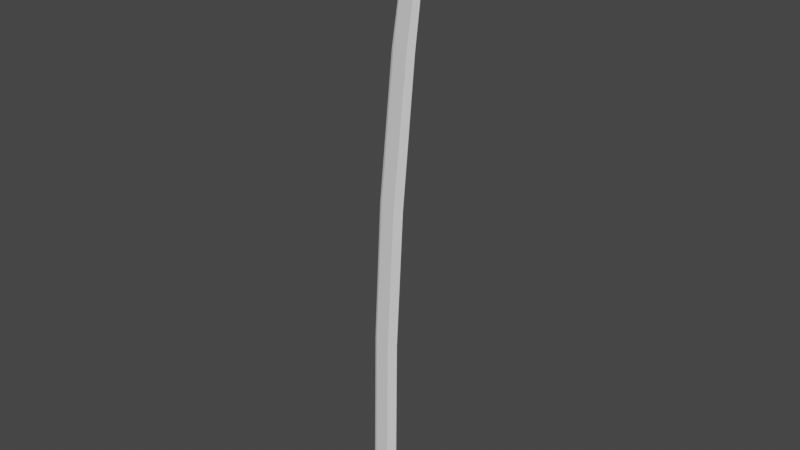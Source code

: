 # Source: katana.blend  (saved by Blender 3.6.13; exported with 4.5.12 LTS)
import bpy
from mathutils import Matrix  # noqa: F401  (used for matrix-valued properties, if any)

bpy.ops.wm.read_factory_settings(use_empty=True)
scene = bpy.context.scene
scene.name = 'Scene'

# ---- collections
col_collection = bpy.data.collections.new('Collection'); scene.collection.children.link(col_collection)

# ---- world
world_world = bpy.data.worlds.new('World'); scene.world = world_world
world_world.use_nodes = True; world_world.node_tree.nodes.clear()
_N = world_world.node_tree.nodes; _L = world_world.node_tree.links
n0 = _N.new('ShaderNodeOutputWorld'); n0.name = 'World Output'; n0.location = (300, 300)
n1 = _N.new('ShaderNodeBackground'); n1.name = 'Background'; n1.location = (10, 300)
n1.inputs[0].default_value = (0.05088, 0.05088, 0.05088, 1.0)
_L.new(n1.outputs[0], n0.inputs[0])
n0.is_active_output = True
world_world.color = (0.05088, 0.05088, 0.05088)
world_world.use_sun_shadow = False
world_world.sun_shadow_jitter_overblur = 0.0

# ---- meshes
me_plane = bpy.data.meshes.new('Plane')
me_plane.from_pydata([(-1.053, -0.8589, 0.0), (0.9467, -0.8589, 0.0), (-1.053, 1.141, 0.0), (0.9467, 1.141, 0.0), (-0.8714, 11.37, 0.0), (1.046, 11.37, 0.0), (-0.3324, 21.69, 0.0), (1.568, 21.69, 0.0), (0.704, 32.2, 0.0), (2.477, 32.29, 0.0), (1.789, 39.29, 0.0), (0.28, -0.8589, 0.201), (0.28, 1.141, 0.201), (0.4067, 11.37, 0.201), (0.9692, 21.7, 0.201), (2.006, 32.3, 0.201), (2.98, 39.05, 0.201), (-0.8327, 1.141, 0.1062), (-0.6635, 11.37, 0.1062), (-0.1191, 21.69, 0.1062), (0.9174, 32.22, 0.1062), (1.888, 39.25, 0.1062), (-0.8327, -0.8589, 0.1062), (1.904, 39.83, 0.0), (2.006, 39.81, 0.1062), (2.03, 40.3, 0.0), (2.129, 40.27, 0.1062), (2.191, 40.75, 0.0), (2.289, 40.72, 0.1062), (2.361, 41.16, 0.0), (2.457, 41.12, 0.1062), (2.639, 41.57, 0.0), (2.725, 41.51, 0.1062), (2.992, 41.9, 0.0), (3.063, 41.82, 0.1062), (3.339, 42.1, 0.0), (3.391, 42.01, 0.1062), (3.069, 39.44, 0.1892), (3.159, 39.82, 0.1773), (3.249, 40.21, 0.1655), (3.338, 40.59, 0.1536), (3.428, 40.98, 0.1418), (3.518, 41.36, 0.1299), (3.294, 39.35, 0.01428), (3.339, 39.69, 0.02911), (3.384, 40.04, 0.04394), (3.429, 40.38, 0.05877), (3.473, 40.72, 0.0736), (3.518, 41.06, 0.08842), (3.563, 41.41, 0.1033), (3.697, 42.13, 0.1062), (3.608, 41.75, 0.1181), (3.249, 39.01, 0.0), (3.294, 39.35, 0.0), (3.339, 39.69, 0.0), (3.384, 40.04, 0.0), (3.429, 40.38, 0.0), (3.473, 40.72, 0.0), (3.518, 41.06, 0.0), (3.708, 42.24, 0.0), (3.697, 42.13, 0.0), (3.608, 41.75, 0.0), (3.563, 41.41, 0.0)], [], [(11, 1, 3, 12), (12, 3, 5, 13), (13, 5, 7, 14), (14, 7, 9, 15), (15, 9, 52, 16), (20, 15, 16, 21), (19, 14, 15, 20), (18, 13, 14, 19), (17, 12, 13, 18), (22, 11, 12, 17), (0, 22, 17, 2), (2, 17, 18, 4), (4, 18, 19, 6), (6, 19, 20, 8), (8, 20, 21, 10), (10, 21, 24, 23), (23, 24, 26, 25), (25, 26, 28, 27), (27, 28, 30, 29), (29, 30, 32, 31), (31, 32, 34, 33), (33, 34, 36, 35), (35, 36, 50, 59), (16, 37, 24, 21), (26, 24, 37, 38), (28, 26, 38, 39), (30, 28, 39, 40), (32, 30, 40, 41), (34, 32, 41, 42), (36, 34, 42, 51), (50, 36, 51), (52, 43, 37, 16), (38, 37, 43, 44), (39, 38, 44, 45), (40, 39, 45, 46), (41, 40, 46, 47), (42, 41, 47, 48), (49, 51, 42, 48), (51, 49, 62, 61), (48, 47, 57, 58), (45, 44, 54, 55), (49, 48, 58, 62), (59, 50, 60), (46, 45, 55, 56), (43, 52, 53), (50, 51, 61, 60), (47, 46, 56, 57), (44, 43, 53, 54)])
_uv = me_plane.uv_layers.new(name='UVMap')
_uv.uv.foreach_set('vector', [0.6667, 0.0, 1.0, 0.0, 1.0, 1.0, 0.6667, 1.0, 0.6667, 1.0, 1.0, 1.0, 1.0, 1.0, 0.6667, 1.0, 0.6667, 1.0, 1.0, 1.0, 1.0, 1.0, 0.6667, 1.0, 0.6667, 1.0, 1.0, 1.0, 1.0, 1.0, 0.6667, 1.0, 0.6667, 1.0, 1.0, 1.0, 1.0, 1.0, 0.6667, 1.0, 0.1538, 1.0, 0.6667, 1.0, 0.6667, 1.0, 0.1538, 1.0, 0.1538, 1.0, 0.6667, 1.0, 0.6667, 1.0, 0.1538, 1.0, 0.1538, 1.0, 0.6667, 1.0, 0.6667, 1.0, 0.1538, 1.0, 0.1538, 1.0, 0.6667, 1.0, 0.6667, 1.0, 0.1538, 1.0, 0.1538, 0.0, 0.6667, 0.0, 0.6667, 1.0, 0.1538, 1.0, 0.0, 0.0, 0.1538, 0.0, 0.1538, 1.0, 0.0, 1.0, 0.0, 1.0, 0.1538, 1.0, 0.1538, 1.0, 0.0, 1.0, 0.0, 1.0, 0.1538, 1.0, 0.1538, 1.0, 0.0, 1.0, 0.0, 1.0, 0.1538, 1.0, 0.1538, 1.0, 0.0, 1.0, 0.0, 1.0, 0.1538, 1.0, 0.1538, 1.0, 0.0, 1.0, 0.0, 1.0, 0.1538, 1.0, 0.1538, 1.0, 0.0, 1.0, 0.0, 1.0, 0.1538, 1.0, 0.1538, 1.0, 0.0, 1.0, 0.0, 1.0, 0.1538, 1.0, 0.1538, 1.0, 0.0, 1.0, 0.0, 1.0, 0.1538, 1.0, 0.1538, 1.0, 0.0, 1.0, 0.0, 1.0, 0.1538, 1.0, 0.1538, 1.0, 0.0, 1.0, 0.0, 1.0, 0.1538, 1.0, 0.1538, 1.0, 0.0, 1.0, 0.0, 1.0, 0.1538, 1.0, 0.1538, 1.0, 0.0, 1.0, 0.0, 1.0, 0.1538, 1.0, 0.1538, 1.0, 0.0, 1.0, 0.6667, 1.0, 0.0, 0.0, 0.1538, 1.0, 0.1538, 1.0, 0.1538, 1.0, 0.1538, 1.0, 0.0, 0.0, 0.0, 0.0, 0.1538, 1.0, 0.1538, 1.0, 0.0, 0.0, 0.0, 0.0, 0.1538, 1.0, 0.1538, 1.0, 0.0, 0.0, 0.0, 0.0, 0.1538, 1.0, 0.1538, 1.0, 0.0, 0.0, 0.0, 0.0, 0.1538, 1.0, 0.1538, 1.0, 0.0, 0.0, 0.0, 0.0, 0.1538, 1.0, 0.1538, 1.0, 0.0, 0.0, 0.0, 0.0, 0.1538, 1.0, 0.1538, 1.0, 0.0, 0.0, 1.0, 1.0, 0.0, 0.0, 0.0, 0.0, 0.6667, 1.0, 0.0, 0.0, 0.0, 0.0, 0.0, 0.0, 0.0, 0.0, 0.0, 0.0, 0.0, 0.0, 0.0, 0.0, 0.0, 0.0, 0.0, 0.0, 0.0, 0.0, 0.0, 0.0, 0.0, 0.0, 0.0, 0.0, 0.0, 0.0, 0.0, 0.0, 0.0, 0.0, 0.0, 0.0, 0.0, 0.0, 0.0, 0.0, 0.0, 0.0, 0.0, 0.0, 0.0, 0.0, 0.0, 0.0, 0.0, 0.0, 0.0, 0.0, 0.0, 0.0, 0.0, 0.0, 0.0, 0.0, 0.0, 0.0, 0.0, 0.0, 0.0, 0.0, 0.0, 0.0, 0.0, 0.0, 0.0, 0.0, 0.0, 0.0, 0.0, 0.0, 0.0, 0.0, 0.0, 0.0, 0.0, 0.0, 0.0, 0.0, 0.0, 1.0, 0.1538, 1.0, 0.1538, 1.0, 0.0, 0.0, 0.0, 0.0, 0.0, 0.0, 0.0, 0.0, 0.0, 0.0, 1.0, 1.0, 0.0, 0.0, 0.1538, 1.0, 0.0, 0.0, 0.0, 0.0, 0.1538, 1.0, 0.0, 0.0, 0.0, 0.0, 0.0, 0.0, 0.0, 0.0, 0.0, 0.0, 0.0, 0.0, 0.0, 0.0, 0.0, 0.0])
me_plane.update()

# ---- objects
ob_empty = bpy.data.objects.new('Empty', None)
ob_plane = bpy.data.objects.new('Plane', me_plane)

# ---- transforms, parenting, visibility, modifiers, constraints
ob_empty.location = (0.03456, 32.58, 0.9162)
ob_empty.rotation_euler = (1.571, 1.627, 3.767e-09)
ob_empty.empty_display_type = 'IMAGE'
ob_empty.empty_display_size = 5.0
ob_plane.location = (0.0, 0.0, 0.07913)
ob_plane.rotation_euler = (1.571, -0.0, 0.0)
ob_plane.scale = (0.07634, 0.07734, 0.07734)
_m = ob_plane.modifiers.new('Mirror', 'MIRROR')
_m.use_axis = (False, False, True)
_m.use_clip = True

# ---- collection membership
col_collection.objects.link(ob_empty)
col_collection.objects.link(ob_plane)

# ---- scene / render settings (as saved in the file)
scene.frame_start = 1; scene.frame_end = 250; scene.frame_set(23)
scene.render.engine = 'BLENDER_EEVEE_NEXT'
scene.cycles.sampling_pattern = 'TABULATED_SOBOL'
scene.view_settings.view_transform = 'Filmic'
bpy.context.view_layer.update()

# ---- added for rendering (the .blend has no active camera and no usable light): camera, sun
cam_auto = bpy.data.cameras.new('AutoCamera')
cam_auto.lens = 50.0
cam_auto.sensor_width = 36.0
cam_auto.clip_end = 1000.0
ob_auto_camera = bpy.data.objects.new('AutoCamera', cam_auto)
scene.collection.objects.link(ob_auto_camera)
ob_auto_camera.location = (3.20366, -3.72279, 4.16113)
ob_auto_camera.rotation_euler = (1.09748, -7.21219e-08, 0.694738)
scene.camera = ob_auto_camera
light_auto_sun = bpy.data.lights.new('AutoSun', 'SUN')
light_auto_sun.energy = 3.0
light_auto_sun.angle = 0.0523599
ob_auto_sun = bpy.data.objects.new('AutoSun', light_auto_sun)
scene.collection.objects.link(ob_auto_sun)
ob_auto_sun.rotation_euler = (0.872665, 0.174533, 0.523599)
bpy.context.view_layer.update()
